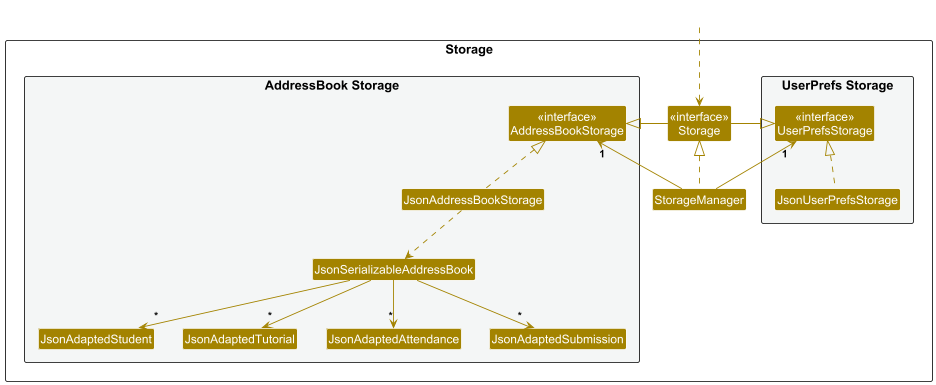

The diagram above was rendered by PlantUML. Its source (embedded in the PNG):
@startuml
!include style.puml
skinparam arrowThickness 1.1
skinparam arrowColor STORAGE_COLOR
skinparam classBackgroundColor STORAGE_COLOR

package Storage as StoragePackage {

package "UserPrefs Storage" #F4F6F6{
Class "<<interface>>\nUserPrefsStorage" as UserPrefsStorage
Class JsonUserPrefsStorage
}

Class "<<interface>>\nStorage" as Storage
Class StorageManager

package "AddressBook Storage" #F4F6F6{
Class "<<interface>>\nAddressBookStorage" as AddressBookStorage
Class JsonAddressBookStorage
Class JsonSerializableAddressBook
Class JsonAdaptedStudent
Class JsonAdaptedTutorial
Class JsonAdaptedAttendance
Class JsonAdaptedSubmission
}

}

Class HiddenOutside #FFFFFF
HiddenOutside ..> Storage

StorageManager .up.|> Storage
StorageManager -up-> "1" UserPrefsStorage
StorageManager -up-> "1" AddressBookStorage

Storage -left-|> UserPrefsStorage
Storage -right-|> AddressBookStorage

JsonUserPrefsStorage .up.|> UserPrefsStorage
JsonAddressBookStorage .up.|> AddressBookStorage
JsonAddressBookStorage ..> JsonSerializableAddressBook
JsonSerializableAddressBook --> "*" JsonAdaptedStudent
JsonSerializableAddressBook --> "*" JsonAdaptedTutorial
JsonSerializableAddressBook --> "*" JsonAdaptedAttendance
JsonSerializableAddressBook --> "*" JsonAdaptedSubmission

@enduml